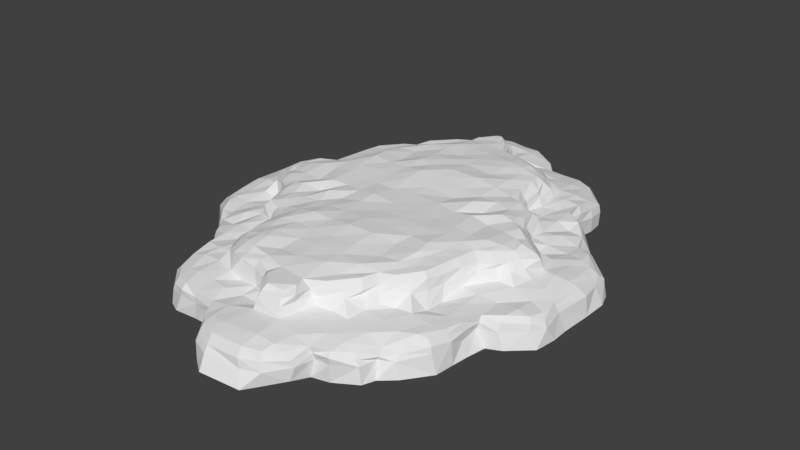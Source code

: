 # Source: CliffHill1.blend  (saved by Blender 2.79.0; exported with 4.5.12 LTS)
import bpy
from mathutils import Matrix  # noqa: F401  (used for matrix-valued properties, if any)

bpy.ops.wm.read_factory_settings(use_empty=True)
scene = bpy.context.scene
scene.name = 'Scene'

# ---- collections
col_collection_1 = bpy.data.collections.new('Collection 1'); scene.collection.children.link(col_collection_1)

# ---- world
world_world = bpy.data.worlds.new('World'); scene.world = world_world
world_world.color = (0.05088, 0.05088, 0.05088)
world_world.use_sun_shadow = False
world_world.sun_shadow_jitter_overblur = 0.0
world_world.cycles.sampling_method = 'MANUAL'

# ---- meshes
me_grid = bpy.data.meshes.new('Grid')
me_grid.from_pydata([(0.6247, -2.705, 19.68), (11.54, -3.006, 18.53), (-21.66, -2.324, 7.055), (-11.38, -2.323, 6.715), (19.72, -2.824, 6.011), (-30.05, -2.903, -5.009), (30.75, -2.946, -1.709), (-29.66, -2.825, -14.98), (39.53, -3.027, -16.44), (-39.88, -3.211, -24.24), (41.18, -2.717, -25.56), (-51.36, -2.745, -35.45), (50.97, -2.717, -37.96), (-17.3, 8.796, -85.58), (-1.629, 8.818, -97.0), (0.3141, 4.717, 15.19), (9.363, 5.198, 15.24), (-19.4, 4.885, 5.304), (-9.4, 4.607, 6.457), (1.894, 6.267, 4.635), (9.78, 6.884, 4.903), (19.7, 4.875, 6.116), (-28.22, 5.116, -4.622), (-19.73, 6.108, -5.305), (-10.15, 5.157, -3.247), (-1.838, 6.457, -1.515), (12.39, 7.24, -3.57), (20.29, 6.201, -5.019), (30.48, 4.064, -3.98), (-28.89, 6.179, -15.15), (-21.67, 5.899, -16.51), (2.62, 8.818, 4.152), (17.32, 8.796, -7.388), (22.31, 6.749, -13.11), (29.16, 6.19, -15.54), (37.46, 5.356, -15.96), (-38.75, 4.41, -26.37), (-29.66, 6.099, -28.44), (-22.11, 7.223, -24.11), (31.72, 8.81, -35.52), (28.29, 7.7, -27.47), (21.08, 9.021, -13.95), (29.49, 4.368, -25.67), (39.66, 4.835, -26.16), (-46.79, 4.808, -37.85), (-38.61, 6.011, -38.2), (-31.25, 6.898, -35.69), (21.69, 5.899, -76.46), (-30.87, 8.845, -36.54), (-37.17, 8.584, -41.11), (32.36, 6.983, -35.15), (39.32, 5.917, -38.76), (48.35, 3.902, -36.74), (26.38, 8.74, -18.47), (28.91, 6.179, -77.82), (-18.25, 8.605, -7.24), (-11.19, 10.21, -4.183), (-1.894, 8.977, -2.237), (-30.46, 4.064, -88.99), (-20.28, 6.201, -87.95), (-12.38, 7.24, -89.4), (1.853, 6.457, -91.45), (8.024, 11.51, 1.6), (4.188, 12.25, 2.296), (-9.967, 12.41, -7.422), (-15.79, 11.45, -9.899), (1.224, 12.14, -4.881), (8.138, 11.87, -4.262), (15.72, 11.46, -9.072), (-17.67, 11.76, -15.73), (-11.0, 13.13, -15.21), (1.239, 13.02, -15.43), (8.35, 13.09, -15.89), (18.98, 12.0, -16.63), (24.68, 11.42, -20.36), (-19.02, 11.87, -26.95), (-25.7, 11.54, -30.66), (-9.831, 13.72, -26.54), (1.492, 13.96, -26.73), (8.28, 13.78, -27.04), (20.94, 13.25, -27.79), (26.99, 12.02, -27.32), (-27.56, 12.15, -38.06), (-34.29, 11.43, -42.61), (-19.2, 11.8, -38.68), (-11.25, 12.5, -37.64), (1.072, 13.17, -37.78), (8.512, 13.33, -37.93), (20.45, 13.18, -38.15), (28.78, 11.9, -37.98), (34.11, 10.99, -41.91), (8.786, 5.157, -89.72), (19.75, 6.108, -87.66), (28.24, 5.116, -88.35), (-19.68, 4.875, -99.09), (-9.765, 6.884, -97.79), (-0.4151, 6.267, -97.6), (8.032, 4.607, -99.43), (19.42, 4.885, -98.27), (-9.348, 5.198, -108.2), (-28.22, 8.773, -28.01), (-21.46, 8.775, -24.55), (-20.08, 7.694, -15.25), (9.21, 8.952, 3.992), (11.05, 9.039, -3.878), (36.84, 8.092, -40.79), (-20.56, 10.17, -25.29), (-27.0, 10.52, -28.99), (3.305, 10.83, 3.149), (28.3, 10.33, -26.87), (-0.2992, 4.717, -108.2), (-29.98, 10.53, -36.94), (-36.08, 9.994, -41.87), (-1.373, 10.94, -2.791), (-10.16, 11.25, -5.677), (-17.0, 10.32, -8.712), (25.4, 10.33, -19.47), (20.53, 10.35, -14.68), (31.05, 10.21, -36.25), (16.53, 10.22, -8.229), (-19.91, 9.516, -15.41), (10.74, 10.65, -3.815), (8.82, 10.62, 2.989), (35.61, 9.724, -41.43), (20.37, 1.514, 5.15), (-30.21, 1.229, -5.429), (-29.57, 2.169, -15.09), (-39.91, 1.771, -26.13), (-10.44, 0.9578, 6.521), (29.89, 1.204, -3.152), (0.537, 0.9339, 17.89), (50.34, 1.187, -35.41), (39.06, 2.75, -16.48), (9.995, 0.5477, 16.72), (-50.95, -2.717, -55.01), (-49.49, 1.76, -36.16), (-20.12, 2.092, 6.398), (38.96, 1.681, -25.43), (1.313, 12.14, -88.09), (15.8, 11.45, -83.07), (8.599, 12.41, -85.55), (-4.173, 12.25, -95.26), (-8.009, 11.51, -94.57), (1.909, 8.977, -90.73), (9.821, 10.21, -88.79), (18.26, 8.605, -85.73), (-26.37, 8.74, -74.5), (-48.34, 3.902, -56.23), (-39.31, 5.917, -54.21), (-32.34, 6.983, -57.81), (37.19, 8.584, -51.86), (30.88, 8.845, -56.43), (31.27, 6.898, -57.28), (38.63, 6.011, -54.77), (-51.18, -2.836, -41.89), (50.72, -2.871, -42.67), (-46.83, 5.368, -43.44), (-40.01, 5.95, -43.36), (40.39, 5.926, -44.05), (47.8, 4.419, -41.88), (-35.11, 11.81, -45.57), (-28.96, 12.06, -43.72), (-19.32, 13.13, -43.37), (-10.33, 12.96, -43.03), (1.15, 13.11, -42.88), (7.945, 13.11, -43.84), (19.89, 13.01, -42.35), (28.77, 12.68, -42.65), (35.14, 11.33, -44.41), (38.32, 7.935, -44.2), (-39.89, 9.275, -44.87), (37.1, 9.967, -44.25), (-38.57, 9.964, -44.45), (-50.41, 2.05, -41.56), (49.31, 1.821, -41.77), (-50.01, -2.75, -31.55), (49.97, -2.986, -32.57), (-46.2, 4.581, -33.43), (-39.33, 4.921, -31.91), (-29.46, 6.616, -32.61), (30.19, 5.896, -31.67), (39.54, 4.703, -32.76), (47.41, 4.47, -32.76), (-27.05, 11.87, -34.7), (-19.13, 12.42, -32.47), (-10.29, 13.07, -32.08), (1.525, 13.7, -31.32), (8.445, 13.44, -32.43), (20.33, 13.56, -31.74), (27.9, 12.01, -32.87), (30.19, 8.254, -32.09), (-28.54, 8.962, -33.76), (29.63, 10.39, -32.47), (-27.87, 11.23, -33.59), (48.32, 1.377, -31.85), (-48.84, 1.389, -31.02), (-40.09, -2.897, -20.27), (40.24, -2.842, -20.91), (-36.92, 4.638, -21.71), (-29.49, 6.232, -21.06), (-20.58, 6.253, -20.96), (29.51, 4.855, -19.99), (38.53, 5.126, -20.94), (-18.12, 11.6, -21.58), (-10.08, 12.9, -21.32), (1.664, 13.22, -20.74), (8.04, 13.37, -21.09), (20.01, 12.65, -22.24), (26.31, 12.01, -23.59), (-20.0, 8.553, -20.9), (27.68, 8.14, -22.47), (-19.33, 9.557, -21.38), (27.41, 10.73, -22.67), (-38.77, 1.461, -21.21), (38.81, 0.7553, -20.59), (-29.38, -2.841, -10.16), (38.92, -3.151, -11.57), (-28.61, 6.015, -9.926), (-20.83, 5.881, -10.29), (21.08, 6.464, -9.662), (30.75, 5.629, -8.821), (36.9, 4.946, -11.33), (-16.97, 11.68, -12.48), (-10.1, 13.13, -11.94), (1.128, 12.64, -10.05), (8.154, 13.03, -11.38), (17.72, 12.14, -12.38), (18.88, 9.05, -11.12), (-20.3, 8.099, -10.11), (19.4, 10.05, -11.17), (-18.81, 10.48, -11.75), (-29.78, 1.805, -10.14), (38.02, 2.04, -11.04), (-29.58, -2.908, -0.6467), (29.67, -2.824, 1.543), (-27.05, 4.394, -0.01433), (-20.25, 5.599, 0.7085), (-10.24, 5.598, 1.823), (0.9769, 5.385, 1.7), (11.14, 6.935, -0.02015), (20.18, 5.782, 1.117), (27.16, 3.978, 1.039), (0.9734, 12.25, -1.007), (9.023, 11.92, -1.608), (10.07, 8.92, 0.3776), (0.5047, 8.997, 0.6899), (10.72, 10.91, 0.5387), (0.6519, 11.15, 0.6817), (29.1, 1.321, 1.443), (-29.6, 0.8749, -0.2904), (-8.759, -2.379, 10.65), (18.29, -2.043, 10.62), (-6.685, 4.281, 10.9), (0.5244, 5.605, 11.37), (10.1, 6.338, 11.16), (17.18, 4.845, 10.86), (-8.34, 1.084, 10.15), (19.18, 1.376, 9.881), (51.38, -2.745, -57.52), (46.8, 4.808, -55.12), (13.64, -2.744, 16.05), (14.01, 5.201, 13.99), (15.65, 6.03, 6.169), (16.53, 6.659, -4.735), (12.88, 12.02, -6.674), (14.54, 12.98, -15.52), (14.52, 12.82, -27.93), (15.23, 13.29, -37.65), (-41.17, -2.717, -67.41), (13.5, 9.106, -5.287), (13.61, 10.53, -5.404), (14.94, 1.017, 15.36), (-39.64, 4.835, -66.81), (13.48, 12.98, -43.0), (15.11, 13.25, -32.32), (15.22, 12.58, -21.58), (13.35, 12.03, -10.64), (15.28, 6.269, 0.2968), (14.68, 5.887, 11.14), (24.08, -2.811, 4.93), (24.09, 4.571, 4.446), (26.32, 5.667, -4.491), (24.97, 5.983, -15.28), (22.23, 11.88, -18.16), (22.77, 12.51, -27.95), (24.76, 12.75, -38.07), (39.9, -3.211, -68.73), (22.94, 9.363, -16.24), (22.96, 10.33, -16.56), (24.3, 1.859, 5.252), (-29.47, 4.368, -67.3), (24.48, 12.55, -42.42), (24.13, 12.57, -32.66), (22.72, 12.1, -22.77), (25.86, 5.974, -9.617), (24.59, 5.19, 0.8448), (34.64, -2.722, -4.764), (34.34, 4.181, -7.597), (34.08, 5.69, -15.24), (34.66, 5.326, -26.57), (35.25, 6.261, -38.11), (31.45, 11.84, -39.96), (-39.51, -3.027, -76.53), (33.91, 8.759, -38.85), (34.19, 9.757, -38.88), (33.53, 1.278, -4.667), (-21.06, 9.021, -79.02), (32.0, 12.12, -43.67), (34.71, 5.61, -31.54), (34.96, 5.367, -20.52), (34.62, 5.662, -10.6), (45.02, -2.375, -26.8), (43.88, 5.156, -28.94), (44.44, 4.615, -38.08), (29.67, -2.825, -77.99), (43.53, 1.766, -26.76), (-28.28, 7.7, -65.5), (44.41, 5.283, -43.21), (44.56, 5.203, -32.6), (-25.27, -2.73, 5.157), (-23.47, 4.463, 3.906), (-24.61, 6.053, -5.09), (-25.47, 5.53, -15.34), (-24.91, 6.678, -26.36), (-23.09, 12.1, -28.32), (-24.25, 12.84, -37.89), (-30.73, -2.946, -91.26), (-24.05, 9.091, -27.07), (-23.02, 10.26, -27.63), (-24.1, 1.686, 5.293), (-31.71, 8.81, -57.45), (-23.84, 11.9, -43.23), (-23.07, 12.13, -33.51), (-24.76, 5.818, -20.77), (-24.32, 6.248, -9.454), (-23.37, 5.125, 0.6199), (-16.03, -2.789, 6.101), (-14.84, 4.708, 5.752), (-14.33, 5.994, -3.767), (-12.97, 12.38, -8.995), (-14.0, 12.52, -15.74), (-14.47, 12.89, -26.73), (-15.42, 13.47, -37.6), (30.07, -2.903, -87.96), (-15.06, 9.643, -5.741), (-14.33, 10.75, -6.753), (-15.4, 1.476, 6.344), (22.13, 7.223, -68.86), (-14.9, 12.8, -44.16), (-14.24, 12.72, -33.42), (-14.7, 12.81, -20.31), (-12.86, 12.81, -12.43), (-14.88, 5.432, 1.136), (-3.129, -2.911, 17.01), (-3.814, 4.571, 13.8), (-4.291, 5.491, 6.251), (-5.064, 5.726, -2.88), (-4.219, 12.37, -6.255), (-4.288, 12.65, -16.03), (-4.209, 13.36, -26.88), (-5.801, 13.19, -38.69), (-19.71, -2.824, -98.98), (-6.06, 9.92, -3.593), (-5.247, 11.7, -4.598), (-4.369, 1.144, 15.86), (29.68, 6.099, -64.53), (-5.442, 13.59, -43.11), (-5.138, 13.28, -32.16), (-5.311, 12.98, -20.74), (-4.734, 12.08, -10.62), (-5.278, 5.133, 1.092), (-4.076, 5.037, 11.11), (-34.16, -2.792, -15.96), (-33.16, 5.754, -17.58), (-33.71, 5.977, -26.66), (-33.58, 5.243, -37.78), (-31.17, 12.39, -40.52), (11.39, -2.323, -99.68), (-33.89, 9.01, -39.59), (-33.75, 9.9, -39.44), (-34.39, 2.756, -16.4), (38.76, 4.41, -66.6), (-32.73, 11.73, -44.24), (-33.96, 5.686, -32.46), (-33.02, 4.731, -21.52), (-44.73, -2.814, -26.31), (-42.98, 4.977, -28.86), (-42.9, 5.342, -36.87), (21.68, -2.324, -100.0), (-43.04, 1.304, -26.19), (-37.44, 5.356, -77.01), (-43.41, 6.091, -44.05), (-43.61, 5.152, -32.76), (30.58, 2.116, -3.207), (0.5737, 2.706, 16.77), (49.47, 2.708, -35.89), (38.11, 4.333, -16.35), (9.34, 2.908, 16.58), (-11.53, -3.006, -111.5), (-48.39, 3.358, -36.99), (-19.63, 3.543, 6.447), (39.49, 3.289, -25.49), (-0.6098, -2.705, -112.7), (20.15, 3.156, 5.688), (-29.4, 3.21, -4.784), (-28.98, 4.318, -14.89), (-39.33, 2.662, -26.25), (-10.2, 2.866, 6.82), (-29.14, 6.19, -77.43), (-22.29, 6.749, -79.86), (48.59, 3.078, -41.63), (-48.67, 4.057, -42.5), (-48.2, 3.05, -32.87), (48.33, 3.016, -32.36), (39.09, 3.125, -21.03), (-38.11, 2.772, -21.57), (37.83, 3.581, -11.17), (-29.6, 4.146, -10.16), (-29.08, 2.532, -0.09364), (28.17, 2.562, 1.357), (18.57, 3.03, 10.42), (-7.655, 2.653, 10.59), (14.65, 3.32, 14.74), (24.46, 3.565, 5.517), (33.92, 2.584, -6.118), (43.63, 3.892, -27.41), (-23.7, 3.034, 5.087), (-15.35, 3.103, 6.267), (-4.142, 2.834, 14.99), (-33.69, 4.549, -16.44), (-42.72, 3.741, -26.79), (-9.506, 11.87, -88.71), (-15.71, 11.46, -83.9), (17.68, 11.76, -77.24), (9.636, 13.13, -77.76), (1.297, 13.02, -77.54), (-9.719, 13.09, -77.08), (-18.96, 12.0, -76.34), (-24.67, 11.42, -72.6), (19.04, 11.87, -66.02), (25.71, 11.54, -62.3), (8.463, 13.72, -66.43), (1.045, 13.96, -66.24), (-9.648, 13.78, -65.93), (-20.93, 13.25, -65.18), (-26.98, 12.02, -65.65), (27.57, 12.15, -54.91), (34.31, 11.43, -50.36), (19.21, 11.8, -54.29), (9.884, 12.5, -55.33), (1.465, 13.17, -55.19), (-9.88, 13.33, -55.04), (-20.43, 13.18, -54.82), (-28.76, 11.9, -54.99), (-34.1, 10.99, -51.06), (28.23, 8.773, -64.96), (21.47, 8.775, -68.42), (20.09, 7.694, -77.72), (-9.195, 8.952, -96.96), (-11.03, 9.039, -89.09), (-36.83, 8.092, -52.18), (20.57, 10.17, -67.67), (27.02, 10.52, -63.98), (-3.29, 10.83, -96.12), (-28.29, 10.33, -66.1), (29.99, 10.53, -56.03), (36.1, 9.994, -51.1), (1.388, 10.94, -90.18), (8.797, 11.25, -87.29), (17.01, 10.32, -84.26), (-25.39, 10.33, -73.5), (-20.52, 10.35, -78.28), (-31.04, 10.21, -56.71), (-16.52, 10.22, -84.74), (19.93, 9.516, -77.56), (-10.73, 10.65, -89.15), (-8.805, 10.62, -95.96), (-35.6, 9.724, -51.54), (-20.35, 1.514, -98.12), (30.22, 1.229, -87.54), (29.58, 2.169, -77.88), (39.93, 1.771, -66.84), (10.46, 0.9578, -99.49), (-29.87, 1.204, -89.82), (-0.522, 0.9338, -110.9), (-50.33, 1.187, -57.56), (-39.04, 2.75, -76.49), (-9.98, 0.5477, -109.7), (49.51, 1.76, -56.81), (20.13, 2.092, -99.37), (-38.95, 1.681, -67.54), (51.2, -2.836, -51.08), (-50.71, -2.871, -50.3), (46.85, 5.368, -49.52), (40.03, 5.95, -49.61), (-40.37, 5.926, -48.92), (-47.79, 4.419, -51.09), (35.13, 11.81, -47.4), (28.98, 12.06, -49.25), (19.34, 13.13, -49.6), (8.96, 12.96, -49.94), (1.387, 13.11, -50.09), (-9.313, 13.11, -49.13), (-19.87, 13.01, -50.62), (-28.76, 12.68, -50.32), (-35.12, 11.33, -48.56), (-38.31, 7.935, -48.77), (39.91, 9.275, -48.1), (-37.08, 9.967, -48.72), (38.58, 9.964, -48.52), (50.42, 2.05, -51.41), (-49.29, 1.821, -51.2), (50.02, -2.75, -61.42), (-49.96, -2.986, -60.4), (46.22, 4.581, -59.54), (39.35, 4.921, -61.06), (29.47, 6.616, -60.36), (-30.17, 5.896, -61.3), (-39.53, 4.703, -60.21), (-47.39, 4.47, -60.21), (27.07, 11.87, -58.27), (19.14, 12.42, -60.5), (8.923, 13.07, -60.89), (1.012, 13.7, -61.64), (-9.813, 13.44, -60.54), (-20.31, 13.56, -61.23), (-27.89, 12.01, -60.1), (-30.18, 8.254, -60.88), (28.56, 8.962, -59.21), (-29.61, 10.39, -60.5), (27.88, 11.23, -59.38), (-48.3, 1.377, -61.11), (48.86, 1.389, -61.95), (40.11, -2.897, -72.69), (-40.23, -2.842, -72.06), (36.93, 4.638, -71.26), (29.5, 6.232, -71.91), (20.59, 6.253, -72.0), (-29.5, 4.855, -72.98), (-38.52, 5.126, -72.03), (18.13, 11.6, -71.39), (8.714, 12.9, -71.65), (0.8728, 13.22, -72.22), (-9.408, 13.37, -71.88), (-19.99, 12.65, -70.73), (-26.3, 12.01, -69.38), (20.01, 8.553, -72.07), (-27.66, 8.14, -70.49), (19.34, 9.557, -71.59), (-27.4, 10.73, -70.3), (38.78, 1.461, -71.76), (-38.8, 0.7553, -72.38), (29.4, -2.841, -82.81), (-38.91, -3.151, -81.4), (28.62, 6.015, -83.04), (20.84, 5.881, -82.67), (-21.06, 6.464, -83.31), (-30.73, 5.629, -84.15), (-36.89, 4.946, -81.64), (16.98, 11.68, -80.49), (8.73, 13.13, -81.03), (1.409, 12.64, -82.92), (-9.522, 13.03, -81.59), (-17.71, 12.14, -80.58), (-18.87, 9.05, -81.85), (20.31, 8.099, -82.86), (-19.39, 10.05, -81.8), (18.83, 10.48, -81.22), (29.79, 1.805, -82.83), (-38.0, 2.04, -81.93), (29.59, -2.908, -92.32), (-29.66, -2.824, -94.51), (27.06, 4.394, -92.95), (20.27, 5.599, -93.68), (8.876, 5.598, -94.79), (0.5024, 5.385, -94.67), (-11.12, 6.935, -92.95), (-20.17, 5.782, -94.09), (-27.15, 3.978, -94.01), (-0.9584, 12.25, -91.96), (-9.008, 11.92, -91.36), (-10.06, 8.92, -93.35), (-0.4898, 8.997, -93.66), (-10.71, 10.91, -93.51), (-0.637, 11.15, -93.65), (-29.08, 1.321, -94.41), (29.61, 0.8749, -92.68), (8.774, -2.379, -103.6), (-18.28, -2.043, -103.6), (6.7, 4.281, -103.9), (-0.02133, 5.605, -103.9), (-10.09, 6.338, -104.1), (-17.17, 4.845, -103.8), (8.355, 1.084, -103.1), (-19.16, 1.376, -102.8), (-6.008, -2.771, -111.8), (-4.775, 4.724, -108.3), (-6.105, 5.804, -98.04), (-5.744, 11.95, -95.68), (-4.278, 12.24, -88.33), (-4.604, 12.78, -76.42), (-5.042, 13.58, -66.06), (-4.658, 13.73, -55.4), (-6.253, 8.957, -97.82), (-6.432, 10.99, -97.06), (-4.98, 0.3114, -111.0), (-4.169, 13.12, -48.97), (-4.622, 14.13, -60.4), (-4.533, 13.52, -71.39), (-4.802, 12.66, -82.73), (-5.183, 11.9, -91.91), (-5.432, 6.054, -104.2), (-13.62, -2.744, -109.0), (-14.0, 5.201, -107.0), (-15.63, 6.03, -99.14), (-16.51, 6.659, -88.23), (-12.86, 12.02, -86.3), (-14.53, 12.98, -77.45), (-14.51, 12.82, -65.04), (-15.22, 13.29, -55.32), (-13.49, 9.106, -87.68), (-13.6, 10.53, -87.56), (-14.92, 1.017, -108.3), (-13.47, 12.98, -49.97), (-15.1, 13.25, -60.65), (-15.2, 12.58, -71.39), (-13.33, 12.03, -82.33), (-15.26, 6.269, -93.27), (-13.97, 5.887, -103.1), (-24.07, -2.811, -97.9), (-24.07, 4.571, -97.42), (-26.31, 5.667, -88.48), (-24.95, 5.983, -77.69), (-22.22, 11.88, -74.81), (-22.75, 12.51, -65.02), (-24.74, 12.75, -54.9), (-22.92, 9.363, -76.73), (-22.95, 10.33, -76.41), (-24.28, 1.859, -98.22), (-24.46, 12.55, -50.54), (-24.11, 12.57, -60.31), (-22.7, 12.1, -70.2), (-25.85, 5.974, -83.35), (-24.57, 5.19, -93.81), (-34.63, -2.722, -88.2), (-34.33, 4.181, -85.37), (-34.06, 5.69, -77.73), (-34.64, 5.326, -66.4), (-35.23, 6.261, -54.86), (-31.44, 11.84, -53.01), (-33.9, 8.759, -54.12), (-34.18, 9.757, -54.09), (-33.52, 1.278, -88.3), (-31.99, 12.12, -49.3), (-34.7, 5.61, -61.43), (-34.94, 5.367, -72.45), (-34.6, 5.662, -82.37), (-45.01, -2.375, -66.17), (-43.87, 5.156, -64.02), (-44.43, 4.615, -54.88), (-43.52, 1.766, -66.21), (-44.39, 5.283, -49.75), (-44.55, 5.203, -60.37), (25.28, -2.73, -98.13), (23.49, 4.463, -96.87), (24.63, 6.053, -87.88), (25.49, 5.53, -77.63), (24.92, 6.678, -66.61), (23.1, 12.1, -64.65), (24.26, 12.84, -55.08), (24.07, 9.091, -65.9), (23.04, 10.26, -65.34), (24.12, 1.686, -98.26), (23.85, 11.9, -49.74), (23.09, 12.13, -59.46), (24.77, 5.818, -72.2), (24.34, 6.248, -83.51), (23.39, 5.125, -93.59), (16.05, -2.789, -99.07), (14.86, 4.708, -98.72), (14.34, 5.994, -89.2), (12.98, 12.38, -83.97), (14.01, 12.52, -77.23), (14.48, 12.89, -66.24), (15.44, 13.47, -55.37), (15.07, 9.643, -87.23), (14.34, 10.75, -86.22), (15.42, 1.476, -99.31), (14.92, 12.8, -48.81), (14.25, 12.72, -59.55), (14.71, 12.81, -72.65), (12.87, 12.81, -80.53), (14.9, 5.432, -94.1), (34.17, -2.792, -77.01), (33.18, 5.754, -75.38), (33.73, 5.977, -66.31), (33.6, 5.243, -55.18), (31.19, 12.39, -52.45), (33.9, 9.01, -53.38), (33.77, 9.9, -53.52), (34.4, 2.756, -76.57), (32.74, 11.73, -48.73), (33.97, 5.686, -60.51), (33.03, 4.731, -71.44), (44.74, -2.814, -66.66), (42.99, 4.977, -64.11), (42.92, 5.342, -56.1), (43.06, 1.304, -66.78), (43.43, 6.091, -48.92), (43.62, 5.152, -60.2), (-30.57, 2.116, -89.76), (-0.5588, 2.706, -109.7), (-49.46, 2.708, -57.07), (-38.09, 4.333, -76.62), (-9.325, 2.908, -109.6), (48.41, 3.358, -55.98), (19.65, 3.543, -99.42), (-39.48, 3.289, -67.48), (-20.13, 3.156, -98.66), (29.42, 3.21, -88.18), (29.0, 4.318, -78.08), (39.35, 2.662, -66.72), (10.22, 2.866, -99.79), (-48.57, 3.078, -51.34), (48.68, 4.057, -50.47), (48.21, 3.05, -60.1), (-48.31, 3.016, -60.61), (-39.07, 3.125, -71.94), (38.12, 2.772, -71.4), (-37.81, 3.581, -81.8), (29.62, 4.146, -82.81), (29.09, 2.532, -92.88), (-28.16, 2.562, -94.33), (-18.55, 3.03, -103.4), (7.67, 2.653, -103.6), (-4.658, 2.298, -109.8), (-14.64, 3.32, -107.7), (-24.45, 3.565, -98.49), (-33.9, 2.584, -86.85), (-43.61, 3.892, -65.56), (23.71, 3.034, -98.06), (15.37, 3.103, -99.24), (33.71, 4.549, -76.53), (42.73, 3.741, -66.18)], [], [(371, 253, 19, 355), (133, 397, 394, 130), (278, 255, 21, 262), (335, 236, 23, 321), (352, 237, 24, 338), (370, 238, 25, 356), (218, 23, 55, 228), (277, 240, 27, 263), (295, 241, 28, 281), (334, 218, 30, 322), (186, 187, 87, 86), (179, 37, 100, 191), (363, 113, 66, 357), (294, 220, 34, 282), (310, 221, 35, 298), (384, 199, 37, 374), (333, 200, 38, 323), (247, 108, 63, 242), (345, 114, 64, 339), (172, 112, 83, 160), (212, 109, 81, 208), (309, 202, 43, 299), (392, 178, 45, 387), (383, 179, 46, 375), (230, 115, 65, 222), (677, 573, 92, 665), (288, 116, 74, 283), (308, 181, 51, 300), (318, 182, 52, 313), (304, 123, 90, 301), (379, 111, 82, 376), (193, 107, 76, 183), (686, 468, 140, 681), (229, 117, 73, 226), (192, 118, 89, 189), (702, 516, 152, 696), (270, 119, 68, 264), (253, 254, 20, 19), (328, 106, 75, 324), (211, 120, 69, 203), (246, 121, 67, 243), (549, 464, 445, 545), (468, 467, 138, 140), (420, 403, 21, 255), (400, 17, 320, 426), (429, 405, 29, 373), (426, 320, 235, 418), (401, 43, 202, 414), (417, 404, 22, 217), (420, 255, 261, 422), (430, 406, 36, 386), (416, 221, 297, 424), (422, 261, 16, 397), (412, 430, 386, 177), (427, 407, 18, 337), (394, 15, 354, 428), (429, 373, 198, 415), (399, 44, 156, 411), (428, 354, 252, 421), (108, 122, 62, 63), (395, 52, 182, 413), (396, 35, 221, 416), (356, 362, 56, 24), (419, 241, 280, 423), (393, 28, 241, 419), (566, 471, 437, 563), (394, 397, 16, 15), (351, 223, 70, 340), (369, 224, 71, 358), (242, 243, 67, 66), (276, 226, 73, 265), (350, 204, 77, 341), (368, 205, 78, 359), (224, 225, 72, 71), (275, 207, 80, 266), (293, 208, 81, 284), (332, 184, 84, 325), (349, 185, 85, 342), (367, 186, 86, 360), (205, 206, 79, 78), (274, 188, 88, 267), (292, 189, 89, 285), (675, 537, 347, 667), (656, 558, 390, 646), (574, 575, 61, 91), (597, 95, 458, 603), (643, 578, 58, 631), (555, 92, 145, 565), (692, 574, 91, 680), (628, 592, 94, 614), (338, 24, 56, 344), (263, 27, 32, 269), (282, 34, 53, 287), (201, 42, 40, 210), (238, 19, 31, 245), (219, 227, 32, 27), (180, 50, 39, 190), (323, 38, 101, 327), (300, 51, 105, 303), (282, 287, 41, 33), (219, 33, 41, 227), (200, 30, 102, 209), (356, 25, 57, 362), (239, 26, 104, 244), (375, 46, 48, 378), (244, 104, 121, 246), (209, 102, 120, 211), (327, 101, 106, 328), (31, 19, 20, 103), (269, 32, 119, 270), (190, 39, 118, 192), (227, 41, 117, 229), (651, 477, 454, 649), (191, 100, 107, 193), (378, 48, 111, 379), (303, 105, 123, 304), (287, 53, 116, 288), (654, 518, 148, 648), (228, 55, 115, 230), (210, 40, 109, 212), (170, 49, 112, 172), (344, 56, 114, 345), (245, 31, 108, 247), (362, 57, 113, 363), (530, 462, 440, 520), (234, 6, 129, 248), (353, 0, 130, 364), (215, 5, 125, 231), (176, 12, 131, 194), (216, 8, 132, 232), (31, 103, 122, 108), (372, 7, 126, 380), (699, 465, 446, 697), (154, 11, 135, 173), (319, 2, 136, 329), (385, 9, 127, 389), (336, 3, 128, 346), (197, 10, 137, 214), (251, 4, 124, 257), (413, 182, 312, 425), (604, 476, 142, 598), (710, 58, 578, 732), (522, 523, 450, 449), (716, 98, 664, 740), (157, 45, 49, 170), (621, 473, 432, 616), (743, 721, 381, 705), (711, 735, 596, 110), (712, 147, 519, 726), (732, 578, 630, 737), (730, 719, 93, 554), (715, 259, 493, 724), (736, 613, 99, 714), (548, 474, 433, 540), (741, 722, 97, 679), (740, 664, 572, 731), (396, 414, 202, 35), (12, 155, 174, 131), (105, 169, 171, 123), (239, 244, 103, 20), (201, 210, 53, 34), (301, 90, 168, 307), (285, 89, 167, 291), (267, 88, 166, 273), (0, 1, 133, 130), (360, 86, 164, 366), (342, 85, 163, 348), (325, 84, 162, 331), (376, 82, 161, 382), (425, 312, 43, 401), (655, 539, 272, 647), (123, 171, 168, 90), (313, 52, 159, 317), (387, 45, 157, 391), (11, 175, 195, 135), (48, 191, 193, 111), (40, 190, 192, 109), (263, 269, 104, 26), (284, 81, 189, 292), (266, 80, 188, 274), (86, 87, 165, 164), (359, 78, 186, 367), (341, 77, 185, 349), (324, 75, 184, 332), (395, 410, 159, 52), (109, 192, 189, 81), (111, 193, 183, 82), (318, 312, 182), (299, 43, 181, 308), (374, 37, 179, 383), (386, 36, 178, 392), (407, 421, 252, 18), (8, 197, 214, 132), (9, 196, 213, 127), (53, 210, 212, 116), (101, 209, 211, 106), (713, 390, 558, 729), (218, 228, 102, 30), (283, 74, 208, 293), (265, 73, 207, 275), (78, 79, 187, 186), (358, 71, 205, 368), (340, 70, 204, 350), (427, 337, 17, 400), (106, 211, 203, 75), (298, 35, 202, 309), (116, 212, 208, 74), (322, 30, 200, 333), (373, 29, 199, 384), (424, 297, 28, 393), (311, 176, 194, 315), (7, 215, 231, 126), (102, 228, 230, 120), (32, 227, 229, 119), (180, 190, 40, 42), (662, 519, 147, 659), (264, 68, 226, 276), (71, 72, 206, 205), (357, 66, 224, 369), (339, 64, 223, 351), (216, 232, 305, 296), (418, 235, 22, 404), (119, 229, 226, 68), (120, 230, 222, 69), (310, 297, 221), (281, 28, 220, 294), (321, 23, 218, 334), (403, 423, 280, 21), (5, 233, 249, 125), (57, 245, 247, 113), (103, 244, 246, 122), (200, 209, 101, 38), (338, 344, 55, 23), (66, 67, 225, 224), (122, 246, 243, 62), (113, 247, 242, 66), (295, 280, 241), (262, 21, 240, 277), (355, 19, 238, 370), (337, 18, 237, 352), (320, 17, 236, 335), (3, 250, 256, 128), (251, 257, 271, 260), (406, 415, 198, 36), (278, 261, 255), (63, 62, 243, 242), (354, 15, 253, 371), (742, 720, 54, 694), (323, 327, 100, 37), (516, 365, 455, 528), (405, 417, 217, 29), (16, 261, 278, 254), (20, 262, 277, 239), (67, 264, 276, 225), (72, 265, 275, 206), (79, 266, 274, 187), (87, 267, 273, 165), (733, 718, 94, 592), (1, 260, 271, 133), (104, 269, 270, 121), (676, 555, 47, 666), (187, 274, 267, 87), (206, 275, 266, 79), (225, 276, 265, 72), (121, 270, 264, 67), (239, 277, 263, 26), (254, 278, 262, 20), (21, 280, 295, 240), (27, 281, 294, 219), (73, 283, 293, 207), (80, 284, 292, 188), (88, 285, 291, 166), (583, 475, 431, 580), (4, 279, 289, 124), (41, 287, 288, 117), (300, 303, 39, 50), (627, 577, 59, 615), (188, 292, 285, 88), (207, 293, 284, 80), (567, 469, 139, 559), (117, 288, 283, 73), (219, 294, 282, 33), (240, 295, 281, 27), (28, 297, 310, 220), (34, 298, 309, 201), (42, 299, 308, 180), (89, 301, 307, 167), (671, 461, 439, 668), (6, 296, 305, 129), (39, 303, 304, 118), (375, 378, 49, 45), (589, 590, 96, 97), (118, 304, 301, 89), (180, 308, 300, 50), (201, 309, 299, 42), (220, 310, 298, 34), (43, 312, 318, 181), (51, 313, 317, 158), (742, 694, 535, 728), (10, 311, 315, 137), (709, 515, 153, 706), (181, 318, 313, 51), (320, 335, 235), (22, 321, 334, 217), (29, 322, 333, 199), (76, 324, 332, 183), (82, 325, 331, 161), (729, 558, 645, 738), (250, 353, 364, 256), (100, 327, 328, 107), (158, 169, 105, 51), (584, 463, 141, 579), (183, 332, 325, 82), (319, 329, 249, 233), (107, 328, 324, 76), (199, 333, 323, 37), (217, 334, 322, 29), (235, 335, 321, 22), (17, 337, 352, 236), (65, 339, 351, 222), (69, 340, 350, 203), (75, 341, 349, 184), (84, 342, 348, 162), (733, 592, 613, 736), (2, 336, 346, 136), (55, 344, 345, 115), (703, 536, 365, 695), (184, 349, 342, 84), (203, 350, 341, 75), (222, 351, 340, 69), (115, 345, 339, 65), (236, 352, 338, 23), (354, 371, 252), (18, 355, 370, 237), (64, 357, 369, 223), (70, 358, 368, 204), (77, 359, 367, 185), (85, 360, 366, 163), (717, 272, 539, 727), (56, 362, 363, 114), (238, 245, 57, 25), (642, 557, 408, 632), (185, 367, 360, 85), (204, 368, 359, 77), (223, 369, 358, 70), (196, 372, 380, 213), (114, 363, 357, 64), (237, 370, 356, 24), (252, 371, 355, 18), (373, 384, 198), (36, 374, 383, 178), (83, 376, 382, 160), (725, 743, 705, 514), (49, 378, 379, 112), (179, 191, 48, 46), (509, 466, 447, 497), (175, 385, 389, 195), (112, 379, 376, 83), (178, 383, 375, 45), (198, 384, 374, 36), (386, 392, 177), (44, 387, 391, 156), (714, 99, 596, 735), (279, 234, 248, 289), (637, 470, 438, 633), (177, 392, 387, 44), (399, 412, 177, 44), (135, 195, 412, 399), (611, 591, 95, 597), (126, 231, 417, 405), (127, 213, 415, 406), (124, 289, 423, 403), (249, 418, 404, 125), (305, 424, 393, 129), (346, 427, 400, 136), (128, 256, 421, 407), (131, 174, 410, 395), (484, 711, 734, 593), (315, 425, 401, 137), (132, 214, 414, 396), (194, 413, 425, 315), (129, 393, 419, 248), (248, 419, 423, 289), (589, 110, 590), (132, 396, 416, 232), (131, 395, 413, 194), (364, 428, 421, 256), (135, 399, 411, 173), (380, 429, 415, 213), (130, 394, 428, 364), (346, 128, 407, 427), (195, 389, 430, 412), (271, 422, 397, 133), (232, 416, 424, 305), (389, 127, 406, 430), (257, 420, 422, 271), (231, 125, 404, 417), (137, 401, 414, 214), (329, 426, 418, 249), (380, 126, 405, 429), (136, 400, 426, 329), (257, 124, 403, 420), (529, 472, 453, 526), (610, 580, 431, 599), (691, 560, 434, 682), (711, 110, 589, 734), (609, 562, 436, 600), (626, 563, 437, 617), (690, 541, 441, 683), (560, 561, 435, 434), (608, 543, 443, 601), (625, 544, 444, 618), (641, 545, 445, 634), (674, 521, 448, 669), (689, 522, 449, 684), (541, 542, 442, 441), (607, 524, 451, 602), (624, 525, 452, 619), (640, 526, 453, 635), (680, 91, 144, 685), (615, 59, 13, 620), (632, 408, 146, 636), (538, 290, 316, 547), (575, 96, 14, 582), (556, 564, 13, 59), (517, 149, 330, 527), (667, 347, 456, 670), (648, 148, 460, 650), (632, 636, 306, 409), (556, 409, 306, 564), (537, 47, 457, 546), (576, 60, 459, 581), (696, 152, 151, 698), (581, 459, 475, 583), (546, 457, 474, 548), (670, 456, 461, 671), (603, 458, 476, 604), (620, 13, 473, 621), (527, 330, 472, 529), (564, 306, 471, 566), (528, 455, 462, 530), (698, 151, 465, 699), (650, 460, 477, 651), (636, 146, 470, 637), (565, 145, 469, 567), (547, 316, 464, 549), (507, 150, 466, 509), (685, 144, 468, 686), (582, 14, 463, 584), (91, 61, 143, 144), (571, 326, 483, 585), (144, 143, 467, 468), (552, 343, 479, 568), (513, 134, 485, 531), (553, 302, 486, 569), (595, 398, 487, 605), (693, 314, 480, 700), (491, 258, 488, 510), (663, 388, 489, 672), (704, 286, 481, 707), (678, 377, 482, 687), (534, 268, 490, 551), (588, 361, 478, 594), (726, 519, 658, 739), (494, 153, 150, 507), (713, 727, 539, 390), (134, 492, 511, 485), (460, 506, 508, 477), (576, 581, 458, 95), (538, 547, 146, 408), (649, 454, 505, 653), (635, 453, 504, 639), (619, 452, 503, 623), (602, 451, 502, 606), (587, 402, 484, 593), (684, 449, 500, 688), (669, 448, 499, 673), (697, 446, 498, 701), (739, 658, 272, 717), (477, 508, 505, 454), (659, 147, 496, 661), (706, 153, 494, 708), (258, 512, 532, 488), (151, 528, 530, 465), (316, 527, 529, 464), (615, 620, 459, 60), (634, 445, 526, 640), (618, 444, 525, 624), (601, 443, 524, 607), (449, 450, 501, 500), (683, 441, 522, 689), (668, 439, 521, 674), (712, 723, 496, 147), (464, 529, 526, 445), (465, 530, 520, 446), (662, 658, 519), (647, 272, 518, 654), (695, 365, 516, 702), (705, 381, 515, 709), (722, 734, 589, 97), (302, 534, 551, 486), (286, 533, 550, 481), (146, 547, 549, 470), (456, 546, 548, 461), (555, 565, 457, 47), (633, 438, 545, 641), (617, 437, 544, 625), (600, 436, 543, 608), (441, 442, 523, 522), (682, 434, 541, 690), (741, 679, 98, 716), (461, 548, 540, 439), (646, 390, 539, 655), (470, 549, 545, 438), (666, 47, 537, 675), (694, 54, 536, 703), (738, 645, 58, 710), (657, 513, 531, 660), (314, 552, 568, 480), (457, 565, 567, 474), (13, 564, 566, 473), (517, 527, 316, 290), (616, 432, 563, 626), (599, 431, 562, 609), (434, 435, 542, 541), (681, 140, 560, 691), (553, 569, 652, 644), (731, 572, 93, 719), (473, 566, 563, 432), (474, 567, 559, 433), (656, 645, 558), (631, 58, 557, 642), (665, 92, 555, 676), (718, 737, 630, 94), (343, 570, 586, 479), (143, 582, 584, 467), (458, 581, 583, 476), (537, 546, 456, 347), (680, 685, 145, 92), (598, 142, 580, 610), (476, 583, 580, 142), (467, 584, 579, 138), (643, 630, 578), (614, 94, 577, 627), (140, 138, 561, 560), (679, 97, 574, 692), (664, 98, 573, 677), (377, 587, 593, 482), (588, 594, 622, 612), (721, 728, 535, 381), (628, 613, 592), (596, 99, 591, 611), (97, 96, 575, 574), (110, 596, 611, 590), (141, 598, 610, 579), (138, 599, 609, 561), (435, 600, 608, 542), (442, 601, 607, 523), (450, 602, 606, 501), (402, 595, 605, 484), (14, 603, 604, 463), (667, 670, 455, 365), (523, 607, 602, 450), (542, 608, 601, 442), (561, 609, 600, 435), (579, 610, 599, 138), (720, 730, 554, 54), (463, 604, 598, 141), (590, 611, 597, 96), (99, 613, 628, 591), (95, 614, 627, 576), (431, 616, 626, 562), (436, 617, 625, 543), (443, 618, 624, 524), (451, 619, 623, 502), (398, 612, 622, 487), (459, 620, 621, 475), (597, 603, 14, 96), (524, 624, 619, 451), (543, 625, 618, 443), (562, 626, 617, 436), (475, 621, 616, 431), (576, 627, 615, 60), (591, 628, 614, 95), (94, 630, 643, 577), (59, 631, 642, 556), (437, 633, 641, 544), (444, 634, 640, 525), (452, 635, 639, 503), (361, 629, 638, 478), (306, 636, 637, 471), (648, 650, 330, 149), (525, 640, 635, 452), (544, 641, 634, 444), (471, 637, 633, 437), (556, 642, 632, 409), (577, 643, 631, 59), (58, 645, 656, 557), (408, 646, 655, 538), (290, 647, 654, 517), (453, 649, 653, 504), (326, 644, 652, 483), (330, 650, 651, 472), (696, 698, 150, 153), (472, 651, 649, 453), (517, 654, 648, 149), (538, 655, 647, 290), (557, 656, 646, 408), (272, 658, 662, 518), (148, 659, 661, 495), (268, 657, 660, 490), (518, 662, 659, 148), (664, 677, 572), (93, 665, 676, 554), (54, 666, 675, 536), (440, 668, 674, 520), (446, 669, 673, 498), (455, 670, 671, 462), (495, 506, 460, 148), (520, 674, 669, 446), (663, 672, 586, 570), (462, 671, 668, 440), (536, 675, 667, 365), (554, 676, 666, 54), (572, 677, 665, 93), (98, 679, 692, 573), (139, 681, 691, 559), (433, 682, 690, 540), (439, 683, 689, 521), (448, 684, 688, 499), (388, 678, 687, 489), (145, 685, 686, 469), (521, 689, 684, 448), (540, 690, 683, 439), (559, 691, 682, 433), (469, 686, 681, 139), (573, 692, 680, 92), (575, 582, 143, 61), (533, 693, 700, 550), (694, 703, 535), (381, 695, 702, 515), (447, 697, 701, 497), (150, 698, 699, 466), (516, 528, 151, 152), (512, 704, 707, 532), (466, 699, 697, 447), (515, 702, 696, 153), (535, 703, 695, 381), (705, 709, 514), (259, 706, 708, 493), (629, 571, 585, 638), (514, 709, 706, 259), (715, 725, 514, 259), (488, 532, 725, 715), (480, 568, 730, 720), (481, 550, 728, 721), (478, 638, 737, 718), (586, 731, 719, 479), (652, 738, 710, 483), (687, 741, 716, 489), (482, 593, 734, 722), (485, 511, 723, 712), (660, 739, 717, 490), (486, 551, 727, 713), (531, 726, 739, 660), (483, 710, 732, 585), (585, 732, 737, 638), (484, 605, 735, 711), (486, 713, 729, 569), (485, 712, 726, 531), (487, 714, 735, 605), (500, 501, 164, 165), (488, 715, 724, 510), (700, 742, 728, 550), (687, 482, 722, 741), (532, 707, 743, 725), (622, 736, 714, 487), (569, 729, 738, 652), (707, 481, 721, 743), (594, 733, 736, 622), (568, 479, 719, 730), (490, 717, 727, 551), (672, 740, 731, 586), (700, 480, 720, 742), (489, 716, 740, 672), (594, 478, 718, 733), (174, 155, 491, 510), (173, 511, 492, 154), (382, 653, 505, 160), (168, 497, 701, 307), (331, 639, 504, 161), (348, 623, 503, 162), (167, 498, 673, 291), (166, 499, 688, 273), (164, 501, 606, 366), (366, 606, 502, 163), (163, 502, 623, 348), (162, 503, 639, 331), (161, 504, 653, 382), (273, 688, 500, 165), (291, 673, 499, 166), (307, 701, 498, 167), (159, 493, 708, 317), (317, 708, 494, 158), (410, 174, 510, 724), (159, 410, 724, 493), (169, 158, 494, 507), (171, 169, 507, 509), (168, 171, 509, 497), (156, 496, 723, 411), (172, 508, 506, 170), (157, 495, 661, 391), (411, 723, 511, 173), (391, 661, 496, 156), (170, 506, 495, 157), (160, 505, 508, 172), (15, 16, 254, 253)])
me_grid.use_remesh_preserve_volume = False
me_grid.use_remesh_preserve_attributes = False
me_grid.use_mirror_vertex_groups = False
me_grid.update()

# ---- objects
ob_grid = bpy.data.objects.new('Grid', me_grid)

# ---- transforms, parenting, visibility, modifiers, constraints
ob_grid.location = (0.0, 0.0, 0.0)
ob_grid.rotation_euler = (1.571, 2.22e-16, 2.22e-16)
ob_grid.lineart.crease_threshold = 0.0

# ---- collection membership
col_collection_1.objects.link(ob_grid)

# ---- scene / render settings (as saved in the file)
scene.frame_start = 1; scene.frame_end = 250; scene.frame_set(1)
scene.render.engine = 'BLENDER_EEVEE_NEXT'
scene.render.resolution_percentage = 50
scene.render.dither_intensity = 0.0
scene.cycles.use_denoising = False
scene.cycles.samples = 128
scene.cycles.sampling_pattern = 'TABULATED_SOBOL'
scene.cycles.use_adaptive_sampling = False
scene.cycles.use_light_tree = False
scene.cycles.blur_glossy = 0.0
scene.cycles.sample_clamp_indirect = 0.0
scene.view_settings.view_transform = 'Standard'
bpy.context.view_layer.update()

# ---- added for rendering (the .blend has no active camera and no usable light): camera, sun
cam_auto = bpy.data.cameras.new('AutoCamera')
cam_auto.lens = 50.0
cam_auto.sensor_width = 36.0
cam_auto.clip_end = 2734.92
ob_auto_camera = bpy.data.objects.new('AutoCamera', cam_auto)
scene.collection.objects.link(ob_auto_camera)
ob_auto_camera.location = (155.844, -140.519, 130.131)
ob_auto_camera.rotation_euler = (1.09748, -7.21219e-08, 0.694738)
scene.camera = ob_auto_camera
light_auto_sun = bpy.data.lights.new('AutoSun', 'SUN')
light_auto_sun.energy = 3.0
light_auto_sun.angle = 0.0523599
ob_auto_sun = bpy.data.objects.new('AutoSun', light_auto_sun)
scene.collection.objects.link(ob_auto_sun)
ob_auto_sun.rotation_euler = (0.872665, 0.174533, 0.523599)
bpy.context.view_layer.update()
